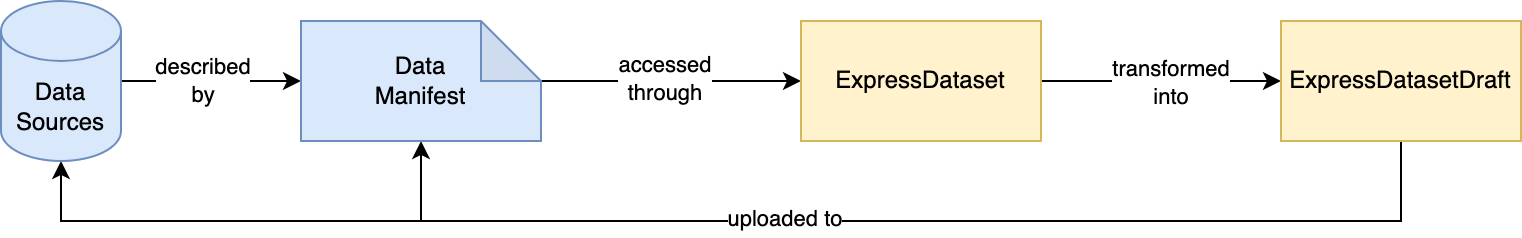

The diagram above was exported from draw.io. Its source (the exported page's mxGraphModel, read from the mxfile embedded in the PNG):
<mxGraphModel dx="946" dy="672" grid="1" gridSize="10" guides="1" tooltips="1" connect="1" arrows="1" fold="1" page="1" pageScale="1" pageWidth="827" pageHeight="1169" math="0" shadow="0">
  <root>
    <mxCell id="0" />
    <mxCell id="1" parent="0" />
    <mxCell id="_2Ny_xqfBL5FG_Ku1BSd-28" style="edgeStyle=orthogonalEdgeStyle;rounded=0;orthogonalLoop=1;jettySize=auto;html=1;exitX=1;exitY=0.5;exitDx=0;exitDy=0;entryX=0;entryY=0.5;entryDx=0;entryDy=0;" edge="1" parent="1" target="_2Ny_xqfBL5FG_Ku1BSd-2">
      <mxGeometry relative="1" as="geometry">
        <mxPoint x="290" y="140" as="sourcePoint" />
      </mxGeometry>
    </mxCell>
    <mxCell id="_2Ny_xqfBL5FG_Ku1BSd-29" value="accessed&lt;br&gt;through" style="edgeLabel;html=1;align=center;verticalAlign=middle;resizable=0;points=[];" vertex="1" connectable="0" parent="_2Ny_xqfBL5FG_Ku1BSd-28">
      <mxGeometry x="-0.0667" y="2" relative="1" as="geometry">
        <mxPoint as="offset" />
      </mxGeometry>
    </mxCell>
    <mxCell id="_2Ny_xqfBL5FG_Ku1BSd-30" style="edgeStyle=orthogonalEdgeStyle;rounded=0;orthogonalLoop=1;jettySize=auto;html=1;exitX=1;exitY=0.5;exitDx=0;exitDy=0;entryX=0;entryY=0.5;entryDx=0;entryDy=0;" edge="1" parent="1" source="_2Ny_xqfBL5FG_Ku1BSd-2" target="_2Ny_xqfBL5FG_Ku1BSd-27">
      <mxGeometry relative="1" as="geometry" />
    </mxCell>
    <mxCell id="_2Ny_xqfBL5FG_Ku1BSd-31" value="transformed&lt;br&gt;into" style="edgeLabel;html=1;align=center;verticalAlign=middle;resizable=0;points=[];" vertex="1" connectable="0" parent="_2Ny_xqfBL5FG_Ku1BSd-30">
      <mxGeometry x="0.0727" y="4" relative="1" as="geometry">
        <mxPoint y="4" as="offset" />
      </mxGeometry>
    </mxCell>
    <mxCell id="_2Ny_xqfBL5FG_Ku1BSd-2" value="ExpressDataset" style="rounded=0;whiteSpace=wrap;html=1;fillColor=#fff2cc;strokeColor=#d6b656;" vertex="1" parent="1">
      <mxGeometry x="420" y="110" width="120" height="60" as="geometry" />
    </mxCell>
    <mxCell id="_2Ny_xqfBL5FG_Ku1BSd-32" style="edgeStyle=orthogonalEdgeStyle;rounded=0;orthogonalLoop=1;jettySize=auto;html=1;exitX=0.5;exitY=1;exitDx=0;exitDy=0;entryX=0.5;entryY=1;entryDx=0;entryDy=0;" edge="1" parent="1" source="_2Ny_xqfBL5FG_Ku1BSd-27">
      <mxGeometry relative="1" as="geometry">
        <mxPoint x="230" y="170" as="targetPoint" />
        <Array as="points">
          <mxPoint x="720" y="210" />
          <mxPoint x="230" y="210" />
        </Array>
      </mxGeometry>
    </mxCell>
    <mxCell id="_2Ny_xqfBL5FG_Ku1BSd-37" style="edgeStyle=orthogonalEdgeStyle;rounded=0;orthogonalLoop=1;jettySize=auto;html=1;exitX=0.5;exitY=1;exitDx=0;exitDy=0;entryX=0.5;entryY=1;entryDx=0;entryDy=0;entryPerimeter=0;" edge="1" parent="1" source="_2Ny_xqfBL5FG_Ku1BSd-27" target="_2Ny_xqfBL5FG_Ku1BSd-34">
      <mxGeometry relative="1" as="geometry">
        <Array as="points">
          <mxPoint x="720" y="210" />
          <mxPoint x="50" y="210" />
        </Array>
      </mxGeometry>
    </mxCell>
    <mxCell id="_2Ny_xqfBL5FG_Ku1BSd-38" value="uploaded to" style="edgeLabel;html=1;align=center;verticalAlign=middle;resizable=0;points=[];" vertex="1" connectable="0" parent="_2Ny_xqfBL5FG_Ku1BSd-37">
      <mxGeometry x="-0.0568" y="1" relative="1" as="geometry">
        <mxPoint y="-3" as="offset" />
      </mxGeometry>
    </mxCell>
    <mxCell id="_2Ny_xqfBL5FG_Ku1BSd-27" value="ExpressDatasetDraft" style="rounded=0;whiteSpace=wrap;html=1;fillColor=#fff2cc;strokeColor=#d6b656;" vertex="1" parent="1">
      <mxGeometry x="660" y="110" width="120" height="60" as="geometry" />
    </mxCell>
    <mxCell id="_2Ny_xqfBL5FG_Ku1BSd-35" style="edgeStyle=orthogonalEdgeStyle;rounded=0;orthogonalLoop=1;jettySize=auto;html=1;exitX=1;exitY=0.5;exitDx=0;exitDy=0;exitPerimeter=0;entryX=0;entryY=0.5;entryDx=0;entryDy=0;" edge="1" parent="1" source="_2Ny_xqfBL5FG_Ku1BSd-34">
      <mxGeometry relative="1" as="geometry">
        <mxPoint x="170" y="140" as="targetPoint" />
      </mxGeometry>
    </mxCell>
    <mxCell id="_2Ny_xqfBL5FG_Ku1BSd-36" value="described&lt;br&gt;by" style="edgeLabel;html=1;align=center;verticalAlign=middle;resizable=0;points=[];" vertex="1" connectable="0" parent="_2Ny_xqfBL5FG_Ku1BSd-35">
      <mxGeometry x="-0.1111" y="1" relative="1" as="geometry">
        <mxPoint as="offset" />
      </mxGeometry>
    </mxCell>
    <mxCell id="_2Ny_xqfBL5FG_Ku1BSd-34" value="Data&lt;br&gt;Sources" style="shape=cylinder3;whiteSpace=wrap;html=1;boundedLbl=1;backgroundOutline=1;size=15;fillColor=#dae8fc;strokeColor=#6c8ebf;" vertex="1" parent="1">
      <mxGeometry x="20" y="100" width="60" height="80" as="geometry" />
    </mxCell>
    <mxCell id="_2Ny_xqfBL5FG_Ku1BSd-39" value="Data&lt;br&gt;Manifest" style="shape=note;whiteSpace=wrap;html=1;backgroundOutline=1;darkOpacity=0.05;fillColor=#dae8fc;strokeColor=#6c8ebf;" vertex="1" parent="1">
      <mxGeometry x="170" y="110" width="120" height="60" as="geometry" />
    </mxCell>
  </root>
</mxGraphModel>